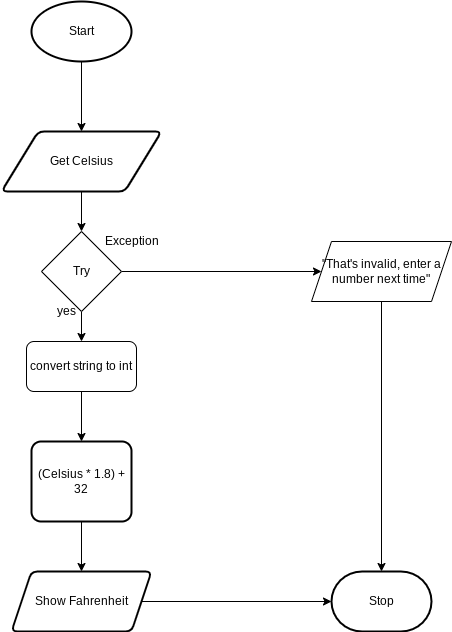

The diagram above was exported from draw.io. Its source (the exported page's mxGraphModel, read from the mxfile embedded in the PNG):
<mxGraphModel dx="594" dy="1730" grid="1" gridSize="10" guides="1" tooltips="1" connect="1" arrows="1" fold="1" page="1" pageScale="1" pageWidth="827" pageHeight="1169" math="0" shadow="0">
  <root>
    <mxCell id="0" />
    <mxCell id="1" parent="0" />
    <mxCell id="9" style="edgeStyle=none;html=1;exitX=0.5;exitY=1;exitDx=0;exitDy=0;exitPerimeter=0;" parent="1" source="2" edge="1">
      <mxGeometry relative="1" as="geometry">
        <mxPoint x="280" y="70" as="targetPoint" />
        <Array as="points" />
      </mxGeometry>
    </mxCell>
    <mxCell id="2" value="Start" style="strokeWidth=2;html=1;shape=mxgraph.flowchart.start_1;whiteSpace=wrap;" parent="1" vertex="1">
      <mxGeometry x="230" y="-60" width="100" height="60" as="geometry" />
    </mxCell>
    <mxCell id="49" style="edgeStyle=none;html=1;exitX=0.5;exitY=1;exitDx=0;exitDy=0;entryX=0.5;entryY=0;entryDx=0;entryDy=0;" edge="1" parent="1" source="3" target="48">
      <mxGeometry relative="1" as="geometry" />
    </mxCell>
    <mxCell id="3" value="Get Celsius" style="shape=parallelogram;html=1;strokeWidth=2;perimeter=parallelogramPerimeter;whiteSpace=wrap;rounded=1;arcSize=12;size=0.23;" parent="1" vertex="1">
      <mxGeometry x="200" y="70" width="160" height="60" as="geometry" />
    </mxCell>
    <mxCell id="45" value="" style="edgeStyle=none;html=1;" edge="1" parent="1" source="42" target="44">
      <mxGeometry relative="1" as="geometry" />
    </mxCell>
    <mxCell id="42" value="(Celsius * 1.8) + 32" style="rounded=1;whiteSpace=wrap;html=1;strokeWidth=2;arcSize=12;" vertex="1" parent="1">
      <mxGeometry x="230" y="380" width="100" height="80" as="geometry" />
    </mxCell>
    <mxCell id="47" style="edgeStyle=none;html=1;" edge="1" parent="1" source="44" target="46">
      <mxGeometry relative="1" as="geometry" />
    </mxCell>
    <mxCell id="44" value="Show Fahrenheit" style="shape=parallelogram;perimeter=parallelogramPerimeter;whiteSpace=wrap;html=1;fixedSize=1;rounded=1;strokeWidth=2;arcSize=12;" vertex="1" parent="1">
      <mxGeometry x="210" y="510" width="140" height="60" as="geometry" />
    </mxCell>
    <mxCell id="46" value="Stop" style="strokeWidth=2;html=1;shape=mxgraph.flowchart.terminator;whiteSpace=wrap;" vertex="1" parent="1">
      <mxGeometry x="530" y="510" width="100" height="60" as="geometry" />
    </mxCell>
    <mxCell id="55" value="" style="edgeStyle=none;html=1;" edge="1" parent="1" source="48" target="54">
      <mxGeometry relative="1" as="geometry" />
    </mxCell>
    <mxCell id="58" value="" style="edgeStyle=none;html=1;" edge="1" parent="1" source="48" target="57">
      <mxGeometry relative="1" as="geometry" />
    </mxCell>
    <mxCell id="48" value="Try" style="rhombus;whiteSpace=wrap;html=1;" vertex="1" parent="1">
      <mxGeometry x="240" y="170" width="80" height="80" as="geometry" />
    </mxCell>
    <mxCell id="51" value="yes" style="text;html=1;align=center;verticalAlign=middle;resizable=0;points=[];autosize=1;strokeColor=none;fillColor=none;" vertex="1" parent="1">
      <mxGeometry x="250" y="240" width="30" height="20" as="geometry" />
    </mxCell>
    <mxCell id="56" value="" style="edgeStyle=none;html=1;" edge="1" parent="1" source="54" target="42">
      <mxGeometry relative="1" as="geometry" />
    </mxCell>
    <mxCell id="54" value="convert string to int" style="rounded=1;whiteSpace=wrap;html=1;" vertex="1" parent="1">
      <mxGeometry x="225" y="280" width="110" height="50" as="geometry" />
    </mxCell>
    <mxCell id="60" style="edgeStyle=none;html=1;entryX=0.5;entryY=0;entryDx=0;entryDy=0;entryPerimeter=0;" edge="1" parent="1" source="57" target="46">
      <mxGeometry relative="1" as="geometry" />
    </mxCell>
    <mxCell id="57" value="&quot;That's invalid, enter a number next time&quot;" style="shape=parallelogram;perimeter=parallelogramPerimeter;whiteSpace=wrap;html=1;fixedSize=1;" vertex="1" parent="1">
      <mxGeometry x="510" y="180" width="140" height="60" as="geometry" />
    </mxCell>
    <mxCell id="59" value="Exception" style="text;html=1;align=center;verticalAlign=middle;resizable=0;points=[];autosize=1;strokeColor=none;fillColor=none;" vertex="1" parent="1">
      <mxGeometry x="295" y="170" width="70" height="20" as="geometry" />
    </mxCell>
  </root>
</mxGraphModel>